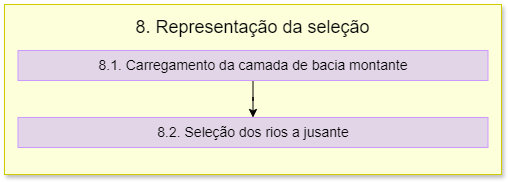

The diagram above was exported from draw.io. Its source (the exported page's mxGraphModel, read from the mxfile embedded in the PNG):
<mxGraphModel dx="1512" dy="1579" grid="0" gridSize="10" guides="1" tooltips="1" connect="1" arrows="1" fold="1" page="0" pageScale="1" pageWidth="827" pageHeight="1169" math="0" shadow="0">
  <root>
    <mxCell id="0" />
    <mxCell id="1" parent="0" />
    <mxCell id="v12nRdUwQgvq5R--rEFF-5" value="" style="rounded=0;whiteSpace=wrap;html=1;shadow=1;fillColor=#FDFFDB;strokeColor=#CCCC00;" parent="1" vertex="1">
      <mxGeometry x="-672" y="-676" width="497" height="170" as="geometry" />
    </mxCell>
    <mxCell id="v12nRdUwQgvq5R--rEFF-6" value="&lt;font style=&quot;font-size: 18px;&quot;&gt;8. Representação da seleção&lt;/font&gt;" style="text;html=1;align=center;verticalAlign=middle;whiteSpace=wrap;rounded=0;" parent="1" vertex="1">
      <mxGeometry x="-671" y="-668" width="495" height="30" as="geometry" />
    </mxCell>
    <mxCell id="v12nRdUwQgvq5R--rEFF-10" value="" style="edgeStyle=orthogonalEdgeStyle;rounded=0;orthogonalLoop=1;jettySize=auto;html=1;" parent="1" source="v12nRdUwQgvq5R--rEFF-8" target="v12nRdUwQgvq5R--rEFF-9" edge="1">
      <mxGeometry relative="1" as="geometry" />
    </mxCell>
    <mxCell id="v12nRdUwQgvq5R--rEFF-8" value="&lt;font style=&quot;font-size: 14px;&quot;&gt;8.1. Carregamento da camada de bacia montante&lt;/font&gt;" style="text;html=1;align=center;verticalAlign=middle;whiteSpace=wrap;rounded=0;strokeColor=#CC99FF;fillColor=#E1D5E7;" parent="1" vertex="1">
      <mxGeometry x="-658.5" y="-630" width="470" height="30" as="geometry" />
    </mxCell>
    <mxCell id="v12nRdUwQgvq5R--rEFF-9" value="&lt;font style=&quot;font-size: 14px;&quot;&gt;8.2. Seleção dos rios a jusante&lt;/font&gt;" style="text;html=1;align=center;verticalAlign=middle;whiteSpace=wrap;rounded=0;strokeColor=#CC99FF;fillColor=#E1D5E7;" parent="1" vertex="1">
      <mxGeometry x="-658.5" y="-563" width="470" height="30" as="geometry" />
    </mxCell>
  </root>
</mxGraphModel>